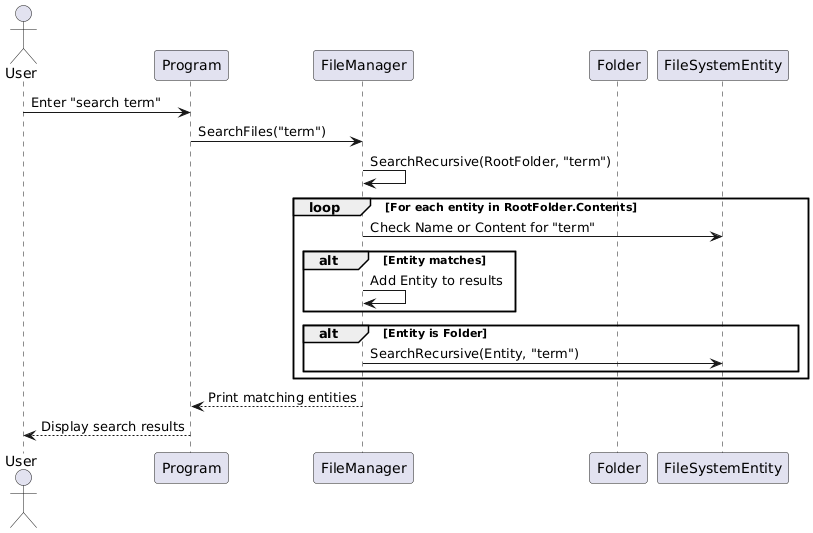

The diagram above was rendered by PlantUML. Its source (embedded in the PNG):
@startuml
actor User
participant "Program" as Prog
participant "FileManager" as FM
participant "Folder" as RootFolder
participant "FileSystemEntity" as Entity

User -> Prog: Enter "search term"
Prog -> FM: SearchFiles("term")
FM -> FM: SearchRecursive(RootFolder, "term")
loop For each entity in RootFolder.Contents
    FM -> Entity: Check Name or Content for "term"
    alt Entity matches
        FM -> FM: Add Entity to results
    end alt
    alt Entity is Folder
        FM -> Entity: SearchRecursive(Entity, "term")
    end alt
end loop
FM --> Prog: Print matching entities
Prog --> User: Display search results
@enduml